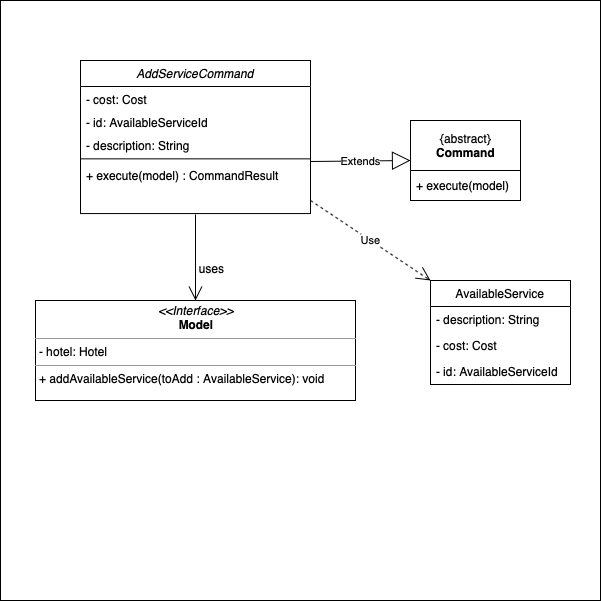

The diagram above was exported from draw.io. Its source (the exported page's mxGraphModel, read from the mxfile embedded in the PNG):
<mxGraphModel dx="946" dy="662" grid="1" gridSize="10" guides="1" tooltips="1" connect="1" arrows="1" fold="1" page="1" pageScale="1" pageWidth="827" pageHeight="1169" math="0" shadow="0">
  <root>
    <mxCell id="0" />
    <mxCell id="1" parent="0" />
    <mxCell id="QXc5XBiwHAoG3kSlf1YS-24" value="" style="whiteSpace=wrap;html=1;aspect=fixed;" parent="1" vertex="1">
      <mxGeometry y="40" width="600" height="600" as="geometry" />
    </mxCell>
    <mxCell id="QXc5XBiwHAoG3kSlf1YS-4" value="Extends" style="endArrow=block;endSize=16;endFill=0;html=1;exitX=1;exitY=0.5;exitDx=0;exitDy=0;" parent="1" edge="1">
      <mxGeometry width="160" relative="1" as="geometry">
        <mxPoint x="310" y="201" as="sourcePoint" />
        <mxPoint x="410" y="200" as="targetPoint" />
      </mxGeometry>
    </mxCell>
    <mxCell id="QXc5XBiwHAoG3kSlf1YS-9" value="" style="endArrow=open;endFill=1;endSize=12;html=1;entryX=0.5;entryY=0;entryDx=0;entryDy=0;exitX=0.5;exitY=1.017;exitDx=0;exitDy=0;exitPerimeter=0;" parent="1" source="QXc5XBiwHAoG3kSlf1YS-8" target="QXc5XBiwHAoG3kSlf1YS-11" edge="1">
      <mxGeometry width="160" relative="1" as="geometry">
        <mxPoint x="258" y="230" as="sourcePoint" />
        <mxPoint x="257.5" y="320" as="targetPoint" />
      </mxGeometry>
    </mxCell>
    <mxCell id="QXc5XBiwHAoG3kSlf1YS-10" value="uses" style="text;html=1;align=center;verticalAlign=middle;resizable=0;points=[];" parent="QXc5XBiwHAoG3kSlf1YS-9" vertex="1" connectable="0">
      <mxGeometry x="-0.0667" y="5" relative="1" as="geometry">
        <mxPoint x="10" y="14.01" as="offset" />
      </mxGeometry>
    </mxCell>
    <mxCell id="QXc5XBiwHAoG3kSlf1YS-11" value="&lt;p style=&quot;margin: 0px ; margin-top: 4px ; text-align: center&quot;&gt;&lt;i&gt;&amp;lt;&amp;lt;Interface&amp;gt;&amp;gt;&lt;/i&gt;&lt;br&gt;&lt;b&gt;Model&lt;/b&gt;&lt;/p&gt;&lt;hr size=&quot;1&quot;&gt;&lt;p style=&quot;margin: 0px ; margin-left: 4px&quot;&gt;- hotel: Hotel&lt;br&gt;&lt;/p&gt;&lt;hr size=&quot;1&quot;&gt;&lt;p style=&quot;margin: 0px ; margin-left: 4px&quot;&gt;+ addAvailableService(toAdd : AvailableService): void&lt;br&gt;&lt;/p&gt;" style="verticalAlign=top;align=left;overflow=fill;fontSize=12;fontFamily=Helvetica;html=1;" parent="1" vertex="1">
      <mxGeometry x="35" y="340" width="320" height="100" as="geometry" />
    </mxCell>
    <mxCell id="QXc5XBiwHAoG3kSlf1YS-12" value="AvailableService" style="swimlane;fontStyle=0;childLayout=stackLayout;horizontal=1;startSize=26;fillColor=none;horizontalStack=0;resizeParent=1;resizeParentMax=0;resizeLast=0;collapsible=1;marginBottom=0;" parent="1" vertex="1">
      <mxGeometry x="430" y="320" width="140" height="104" as="geometry" />
    </mxCell>
    <mxCell id="QXc5XBiwHAoG3kSlf1YS-13" value="- description: String" style="text;strokeColor=none;fillColor=none;align=left;verticalAlign=top;spacingLeft=4;spacingRight=4;overflow=hidden;rotatable=0;points=[[0,0.5],[1,0.5]];portConstraint=eastwest;" parent="QXc5XBiwHAoG3kSlf1YS-12" vertex="1">
      <mxGeometry y="26" width="140" height="26" as="geometry" />
    </mxCell>
    <mxCell id="QXc5XBiwHAoG3kSlf1YS-14" value="- cost: Cost" style="text;strokeColor=none;fillColor=none;align=left;verticalAlign=top;spacingLeft=4;spacingRight=4;overflow=hidden;rotatable=0;points=[[0,0.5],[1,0.5]];portConstraint=eastwest;" parent="QXc5XBiwHAoG3kSlf1YS-12" vertex="1">
      <mxGeometry y="52" width="140" height="26" as="geometry" />
    </mxCell>
    <mxCell id="QXc5XBiwHAoG3kSlf1YS-15" value="- id: AvailableServiceId" style="text;strokeColor=none;fillColor=none;align=left;verticalAlign=top;spacingLeft=4;spacingRight=4;overflow=hidden;rotatable=0;points=[[0,0.5],[1,0.5]];portConstraint=eastwest;" parent="QXc5XBiwHAoG3kSlf1YS-12" vertex="1">
      <mxGeometry y="78" width="140" height="26" as="geometry" />
    </mxCell>
    <mxCell id="QXc5XBiwHAoG3kSlf1YS-18" value="Use" style="endArrow=open;endSize=12;dashed=1;html=1;entryX=0;entryY=0;entryDx=0;entryDy=0;" parent="1" target="QXc5XBiwHAoG3kSlf1YS-12" edge="1">
      <mxGeometry width="160" relative="1" as="geometry">
        <mxPoint x="310" y="240" as="sourcePoint" />
        <mxPoint x="470" y="240" as="targetPoint" />
      </mxGeometry>
    </mxCell>
    <mxCell id="QXc5XBiwHAoG3kSlf1YS-22" value="" style="group" parent="1" vertex="1" connectable="0">
      <mxGeometry x="80" y="100" width="230" height="150" as="geometry" />
    </mxCell>
    <mxCell id="QXc5XBiwHAoG3kSlf1YS-5" value="AddServiceCommand" style="swimlane;fontStyle=2;align=center;verticalAlign=top;childLayout=stackLayout;horizontal=1;startSize=26;horizontalStack=0;resizeParent=1;resizeLast=0;collapsible=1;marginBottom=0;rounded=0;shadow=0;strokeWidth=1;" parent="QXc5XBiwHAoG3kSlf1YS-22" vertex="1">
      <mxGeometry width="230" height="153.05882352941177" as="geometry">
        <mxRectangle x="230" y="140" width="160" height="26" as="alternateBounds" />
      </mxGeometry>
    </mxCell>
    <mxCell id="QXc5XBiwHAoG3kSlf1YS-20" value="- cost: Cost" style="text;strokeColor=none;fillColor=none;align=left;verticalAlign=top;spacingLeft=4;spacingRight=4;overflow=hidden;rotatable=0;points=[[0,0.5],[1,0.5]];portConstraint=eastwest;" parent="QXc5XBiwHAoG3kSlf1YS-5" vertex="1">
      <mxGeometry y="26" width="230" height="22.941176470588236" as="geometry" />
    </mxCell>
    <mxCell id="QXc5XBiwHAoG3kSlf1YS-21" value="- id: AvailableServiceId" style="text;strokeColor=none;fillColor=none;align=left;verticalAlign=top;spacingLeft=4;spacingRight=4;overflow=hidden;rotatable=0;points=[[0,0.5],[1,0.5]];portConstraint=eastwest;" parent="QXc5XBiwHAoG3kSlf1YS-5" vertex="1">
      <mxGeometry y="48.94117647058823" width="230" height="22.941176470588236" as="geometry" />
    </mxCell>
    <mxCell id="QXc5XBiwHAoG3kSlf1YS-6" value="- description: String" style="text;align=left;verticalAlign=top;spacingLeft=4;spacingRight=4;overflow=hidden;rotatable=0;points=[[0,0.5],[1,0.5]];portConstraint=eastwest;" parent="QXc5XBiwHAoG3kSlf1YS-5" vertex="1">
      <mxGeometry y="71.88235294117646" width="230" height="22.941176470588236" as="geometry" />
    </mxCell>
    <mxCell id="QXc5XBiwHAoG3kSlf1YS-7" value="" style="line;html=1;strokeWidth=1;align=left;verticalAlign=middle;spacingTop=-1;spacingLeft=3;spacingRight=3;rotatable=0;labelPosition=right;points=[];portConstraint=eastwest;" parent="QXc5XBiwHAoG3kSlf1YS-5" vertex="1">
      <mxGeometry y="94.8235294117647" width="230" height="7.0588235294117645" as="geometry" />
    </mxCell>
    <mxCell id="QXc5XBiwHAoG3kSlf1YS-8" value="+ execute(model) : CommandResult" style="text;align=left;verticalAlign=top;spacingLeft=4;spacingRight=4;overflow=hidden;rotatable=0;points=[[0,0.5],[1,0.5]];portConstraint=eastwest;" parent="QXc5XBiwHAoG3kSlf1YS-5" vertex="1">
      <mxGeometry y="101.88235294117646" width="230" height="51.17647058823529" as="geometry" />
    </mxCell>
    <mxCell id="QXc5XBiwHAoG3kSlf1YS-23" value="" style="group" parent="1" vertex="1" connectable="0">
      <mxGeometry x="410" y="160" width="110" height="80" as="geometry" />
    </mxCell>
    <mxCell id="QXc5XBiwHAoG3kSlf1YS-1" value="" style="rounded=0;whiteSpace=wrap;html=1;" parent="QXc5XBiwHAoG3kSlf1YS-23" vertex="1">
      <mxGeometry y="50" width="110" height="30" as="geometry" />
    </mxCell>
    <mxCell id="QXc5XBiwHAoG3kSlf1YS-2" value="{abstract}&lt;br&gt;&lt;b&gt;Command&lt;/b&gt;" style="html=1;" parent="QXc5XBiwHAoG3kSlf1YS-23" vertex="1">
      <mxGeometry width="110" height="50" as="geometry" />
    </mxCell>
    <mxCell id="QXc5XBiwHAoG3kSlf1YS-3" value="+ execute(model)" style="text;strokeColor=none;fillColor=none;align=left;verticalAlign=top;spacingLeft=4;spacingRight=4;overflow=hidden;rotatable=0;points=[[0,0.5],[1,0.5]];portConstraint=eastwest;" parent="QXc5XBiwHAoG3kSlf1YS-23" vertex="1">
      <mxGeometry y="52" width="110" height="26" as="geometry" />
    </mxCell>
  </root>
</mxGraphModel>